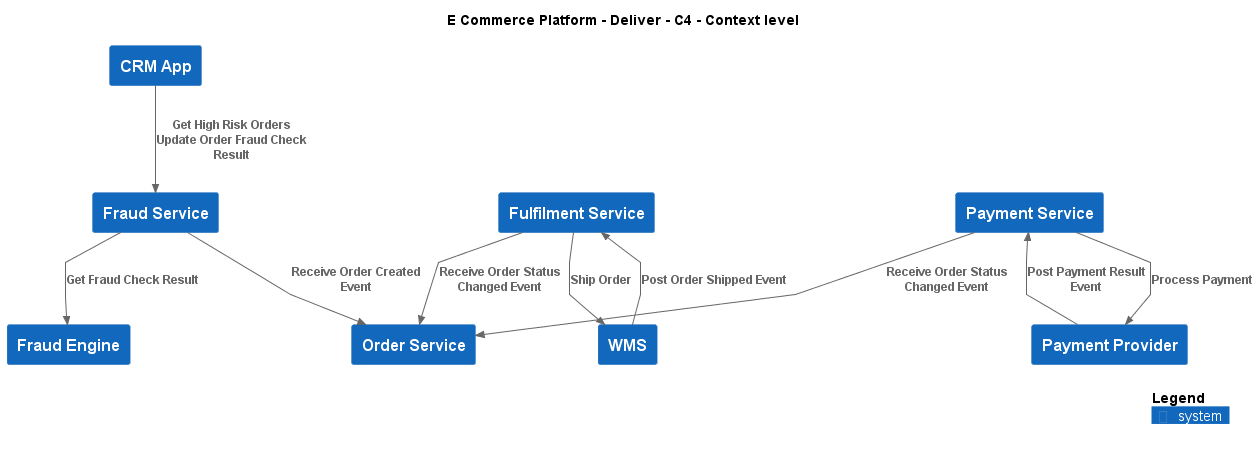

The diagram above was rendered by PlantUML. Its source (embedded in the PNG):
@startuml
!include ..\..\.c4s\C4_Context.puml

AddElementTag("c4interflow:lifecycle:new", $bgColor=green, $fontColor=#ffffff, $borderColor=green, $shadowing="False")
AddElementTag("c4interflow:lifecycle:changed", $bgColor=orange, $fontColor=#ffffff, $borderColor=orange, $shadowing="False")
AddElementTag("c4interflow:lifecycle:removed", $bgColor=red, $fontColor=#ffffff, $borderColor=red, $shadowing="False")

AddRelTag("c4interflow:lifecycle:new", $textColor=green, $lineColor=green)
AddRelTag("c4interflow:lifecycle:changed", $textColor=orange, $lineColor=orange)
AddRelTag("c4interflow:lifecycle:removed", $textColor=red, $lineColor=red)

SHOW_PERSON_PORTRAIT()
LAYOUT_TOP_DOWN()

skinparam linetype polyline

title E Commerce Platform - Deliver - C4 - Context level

System(ECommercePlatform.Deliver.CustomerManagement.SoftwareSystems.CRMApp, "CRM App", "")
System(ECommercePlatform.Deliver.FraudManagement.SoftwareSystems.FraudService, "Fraud Service", "")
System(ECommercePlatform.Deliver.FraudManagement.SoftwareSystems.FraudEngine, "Fraud Engine", "")
System(ECommercePlatform.Deliver.Fulfilment.SoftwareSystems.WMS, "WMS", "")
System(ECommercePlatform.Deliver.Fulfilment.SoftwareSystems.FulfilmentService, "Fulfilment Service", "")
System(ECommercePlatform.Deliver.Payments.SoftwareSystems.PaymentProvider, "Payment Provider", "")
System(ECommercePlatform.Deliver.Payments.SoftwareSystems.PaymentService, "Payment Service", "")
System(ECommercePlatform.GenerateDemand.OrderManagement.SoftwareSystems.OrderService, "Order Service", "")

Rel(ECommercePlatform.Deliver.CustomerManagement.SoftwareSystems.CRMApp, ECommercePlatform.Deliver.FraudManagement.SoftwareSystems.FraudService, "Get High Risk Orders\nUpdate Order Fraud Check Result")
Rel(ECommercePlatform.Deliver.Fulfilment.SoftwareSystems.WMS, ECommercePlatform.Deliver.Fulfilment.SoftwareSystems.FulfilmentService, "Post Order Shipped Event")
Rel(ECommercePlatform.Deliver.Payments.SoftwareSystems.PaymentProvider, ECommercePlatform.Deliver.Payments.SoftwareSystems.PaymentService, "Post Payment Result Event")
Rel(ECommercePlatform.Deliver.FraudManagement.SoftwareSystems.FraudService, ECommercePlatform.GenerateDemand.OrderManagement.SoftwareSystems.OrderService, "Receive Order Created Event")
Rel(ECommercePlatform.Deliver.FraudManagement.SoftwareSystems.FraudService, ECommercePlatform.Deliver.FraudManagement.SoftwareSystems.FraudEngine, "Get Fraud Check Result")
Rel(ECommercePlatform.Deliver.Fulfilment.SoftwareSystems.FulfilmentService, ECommercePlatform.GenerateDemand.OrderManagement.SoftwareSystems.OrderService, "Receive Order Status Changed Event")
Rel(ECommercePlatform.Deliver.Fulfilment.SoftwareSystems.FulfilmentService, ECommercePlatform.Deliver.Fulfilment.SoftwareSystems.WMS, "Ship Order")
Rel(ECommercePlatform.Deliver.Payments.SoftwareSystems.PaymentService, ECommercePlatform.GenerateDemand.OrderManagement.SoftwareSystems.OrderService, "Receive Order Status Changed Event")
Rel(ECommercePlatform.Deliver.Payments.SoftwareSystems.PaymentService, ECommercePlatform.Deliver.Payments.SoftwareSystems.PaymentProvider, "Process Payment")


SHOW_LEGEND()
@enduml